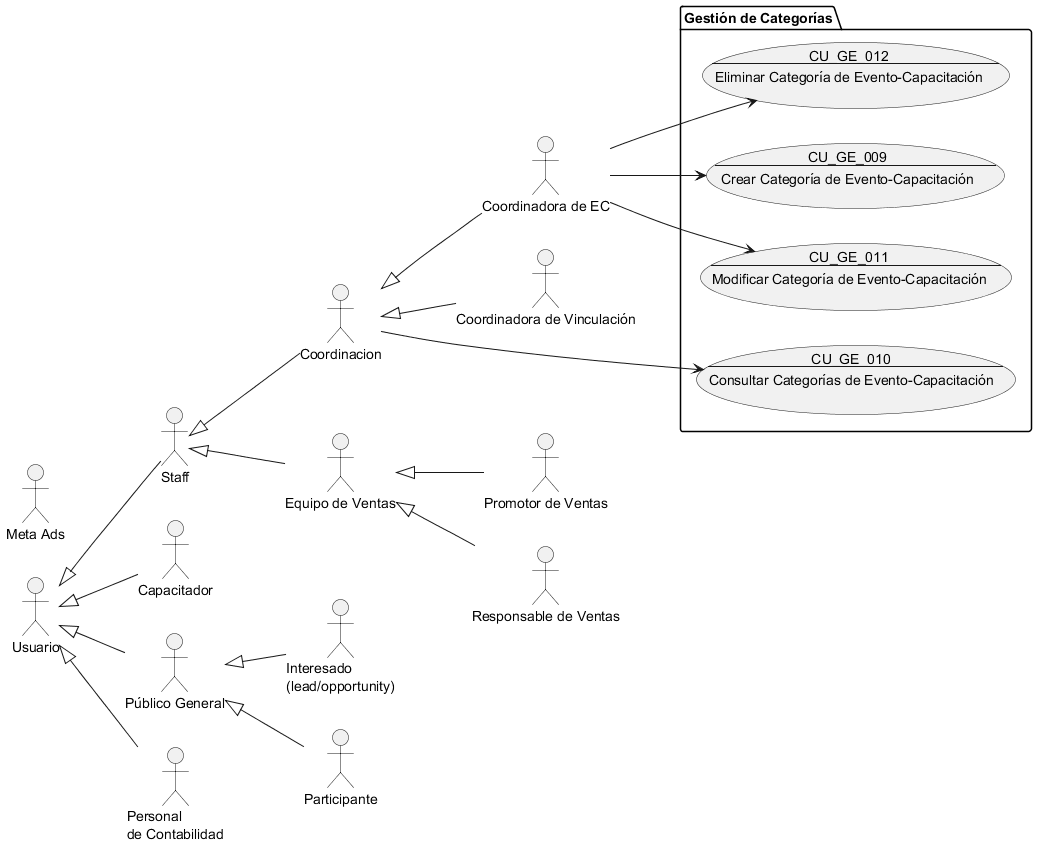

The diagram above was rendered by PlantUML. Its source (embedded in the PNG):
@startuml Gestión de Categorías

!include Actores.puml

package "Gestión de Categorías" {
    usecase CU_GE_009 as "
    CU_GE_009
    ---
    Crear Categoría de Evento-Capacitación
    "
    usecase CU_GE_010 as "
    CU_GE_010
    ---
    Consultar Categorías de Evento-Capacitación
    "
    usecase CU_GE_011 as "
    CU_GE_011
    ---
    Modificar Categoría de Evento-Capacitación
    "
    usecase CU_GE_012 as "
    CU_GE_012
    ---
    Eliminar Categoría de Evento-Capacitación
    "
}

coordinadora_ec --> CU_GE_009
Coordinacion --> CU_GE_010
coordinadora_ec --> CU_GE_011
coordinadora_ec --> CU_GE_012

@enduml